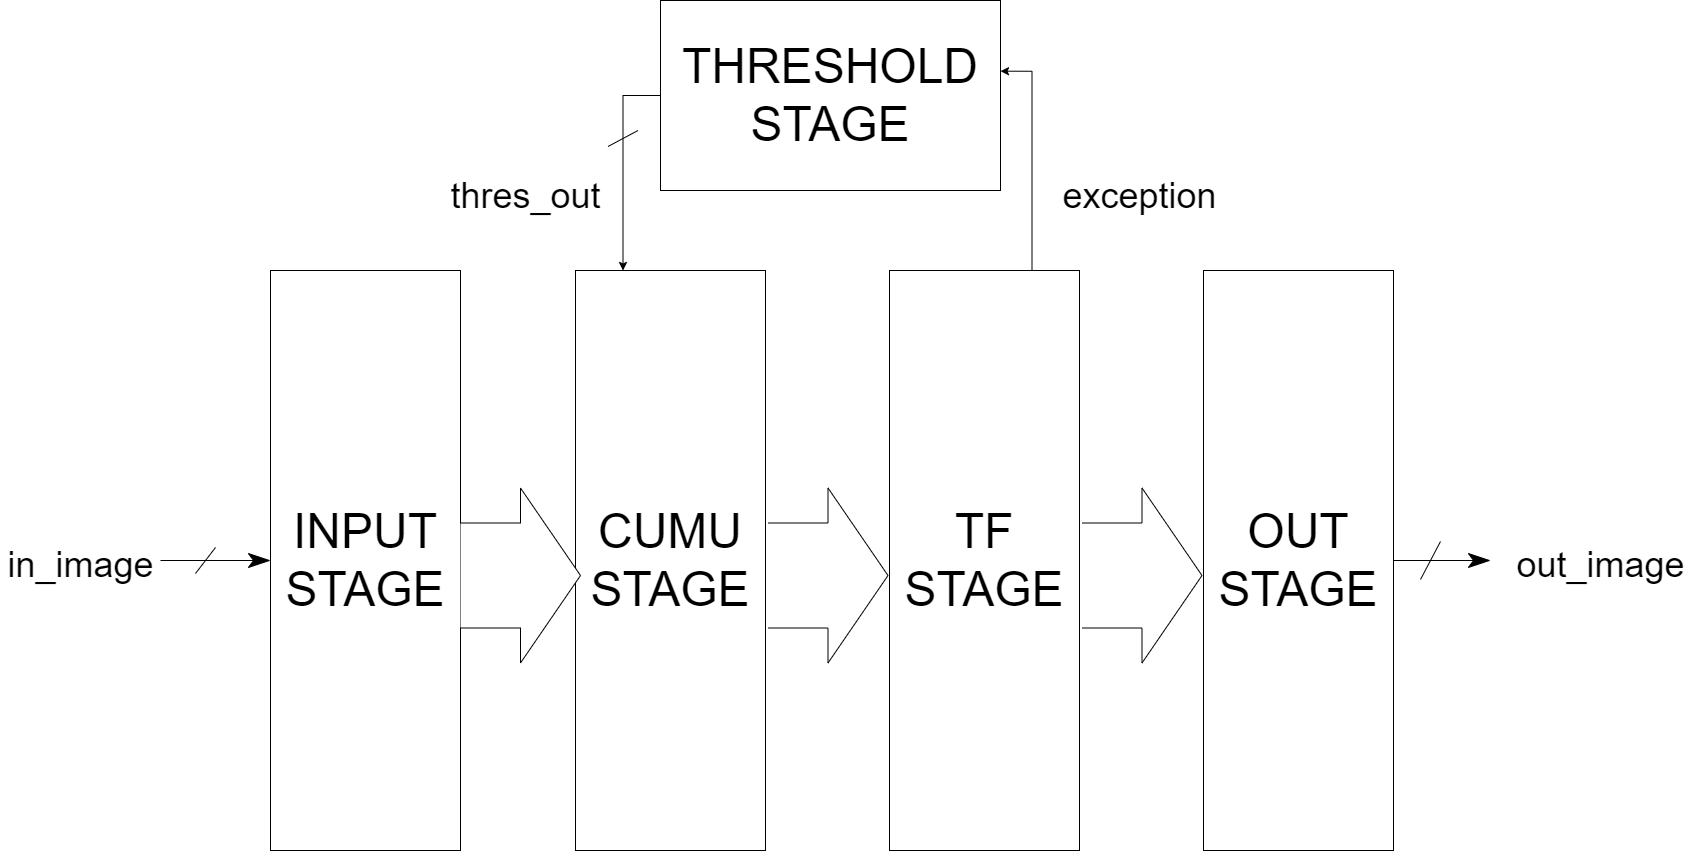

The diagram above was exported from draw.io. Its source (the exported page's mxGraphModel, read from the mxfile embedded in the PNG):
<mxGraphModel dx="3655" dy="2178" grid="1" gridSize="10" guides="1" tooltips="1" connect="1" arrows="1" fold="1" page="1" pageScale="1" pageWidth="1100" pageHeight="850" background="none" math="0" shadow="0">
  <root>
    <mxCell id="0" />
    <mxCell id="1" parent="0" />
    <mxCell id="5VuBzd3828rCCd8GoxPt-8" value="" style="verticalLabelPosition=bottom;shadow=0;dashed=0;align=center;html=1;verticalAlign=top;shape=mxgraph.electrical.transmission.bus_width;pointerEvents=1;fontSize=48;" vertex="1" parent="1">
      <mxGeometry x="-392.5" y="-20" width="30" height="16" as="geometry" />
    </mxCell>
    <mxCell id="KAahDslGpE_hZtpQpJTQ-39" value="" style="verticalLabelPosition=bottom;shadow=0;dashed=0;align=center;html=1;verticalAlign=top;shape=mxgraph.electrical.transmission.bus_width;pointerEvents=1;fontSize=48;" parent="1" vertex="1">
      <mxGeometry x="-805" y="397" width="20" height="26" as="geometry" />
    </mxCell>
    <mxCell id="KAahDslGpE_hZtpQpJTQ-32" value="" style="verticalLabelPosition=bottom;shadow=0;dashed=0;align=center;html=1;verticalAlign=top;shape=mxgraph.electrical.transmission.bus_width;pointerEvents=1;fontSize=48;" parent="1" vertex="1">
      <mxGeometry x="420" y="391" width="20" height="38" as="geometry" />
    </mxCell>
    <mxCell id="KAahDslGpE_hZtpQpJTQ-1" value="&lt;font style=&quot;font-size: 48px;&quot;&gt;INPUT&lt;br&gt;STAGE&lt;/font&gt;" style="rounded=0;whiteSpace=wrap;html=1;" parent="1" vertex="1">
      <mxGeometry x="-730" y="120" width="190" height="580" as="geometry" />
    </mxCell>
    <mxCell id="KAahDslGpE_hZtpQpJTQ-15" value="&lt;font style=&quot;font-size: 48px;&quot;&gt;CUMU&lt;br&gt;STAGE&lt;/font&gt;" style="rounded=0;whiteSpace=wrap;html=1;" parent="1" vertex="1">
      <mxGeometry x="-425" y="120" width="190" height="580" as="geometry" />
    </mxCell>
    <mxCell id="5VuBzd3828rCCd8GoxPt-5" style="edgeStyle=orthogonalEdgeStyle;rounded=0;orthogonalLoop=1;jettySize=auto;html=1;exitX=0.75;exitY=0;exitDx=0;exitDy=0;entryX=1;entryY=0.372;entryDx=0;entryDy=0;entryPerimeter=0;" edge="1" parent="1" source="KAahDslGpE_hZtpQpJTQ-16" target="5VuBzd3828rCCd8GoxPt-1">
      <mxGeometry relative="1" as="geometry" />
    </mxCell>
    <mxCell id="KAahDslGpE_hZtpQpJTQ-16" value="&lt;font style=&quot;font-size: 48px;&quot;&gt;TF&lt;br&gt;STAGE&lt;/font&gt;" style="rounded=0;whiteSpace=wrap;html=1;" parent="1" vertex="1">
      <mxGeometry x="-111" y="120" width="190" height="580" as="geometry" />
    </mxCell>
    <mxCell id="KAahDslGpE_hZtpQpJTQ-18" value="&lt;font style=&quot;font-size: 48px;&quot;&gt;OUT&lt;br&gt;STAGE&lt;/font&gt;" style="rounded=0;whiteSpace=wrap;html=1;" parent="1" vertex="1">
      <mxGeometry x="203" y="120" width="190" height="580" as="geometry" />
    </mxCell>
    <mxCell id="KAahDslGpE_hZtpQpJTQ-21" value="" style="verticalLabelPosition=bottom;shadow=0;dashed=0;align=center;html=1;verticalAlign=top;shape=mxgraph.electrical.transmission.straightBus;fontSize=48;rotation=-90;" parent="1" vertex="1">
      <mxGeometry x="-567.5" y="365" width="175" height="120" as="geometry" />
    </mxCell>
    <mxCell id="KAahDslGpE_hZtpQpJTQ-22" value="" style="verticalLabelPosition=bottom;shadow=0;dashed=0;align=center;html=1;verticalAlign=top;shape=mxgraph.electrical.transmission.straightBus;fontSize=48;rotation=-90;" parent="1" vertex="1">
      <mxGeometry x="-260" y="365" width="175" height="120" as="geometry" />
    </mxCell>
    <mxCell id="KAahDslGpE_hZtpQpJTQ-23" value="" style="verticalLabelPosition=bottom;shadow=0;dashed=0;align=center;html=1;verticalAlign=top;shape=mxgraph.electrical.transmission.straightBus;fontSize=48;rotation=-90;" parent="1" vertex="1">
      <mxGeometry x="54" y="365" width="175" height="120" as="geometry" />
    </mxCell>
    <mxCell id="KAahDslGpE_hZtpQpJTQ-29" value="" style="endArrow=classicThin;html=1;strokeWidth=1;endSize=20;rounded=0;fontSize=48;exitX=1;exitY=0.5;exitDx=0;exitDy=0;" parent="1" source="KAahDslGpE_hZtpQpJTQ-18" edge="1">
      <mxGeometry width="100" relative="1" as="geometry">
        <mxPoint x="-280" y="250" as="sourcePoint" />
        <mxPoint x="490" y="410" as="targetPoint" />
      </mxGeometry>
    </mxCell>
    <mxCell id="KAahDslGpE_hZtpQpJTQ-38" value="" style="endArrow=classicThin;html=1;strokeWidth=1;endSize=20;rounded=0;fontSize=48;entryX=0;entryY=0.5;entryDx=0;entryDy=0;" parent="1" target="KAahDslGpE_hZtpQpJTQ-1" edge="1">
      <mxGeometry width="100" relative="1" as="geometry">
        <mxPoint x="-840" y="410" as="sourcePoint" />
        <mxPoint x="-1000" y="360" as="targetPoint" />
      </mxGeometry>
    </mxCell>
    <mxCell id="KAahDslGpE_hZtpQpJTQ-40" value="&lt;font style=&quot;font-size: 36px;&quot;&gt;out_image&lt;/font&gt;" style="text;html=1;align=center;verticalAlign=middle;resizable=0;points=[];autosize=1;strokeColor=none;fillColor=none;fontSize=48;" parent="1" vertex="1">
      <mxGeometry x="510" y="375" width="180" height="70" as="geometry" />
    </mxCell>
    <mxCell id="KAahDslGpE_hZtpQpJTQ-41" value="&lt;font style=&quot;font-size: 36px;&quot;&gt;in_image&lt;/font&gt;" style="text;html=1;align=center;verticalAlign=middle;resizable=0;points=[];autosize=1;strokeColor=none;fillColor=none;fontSize=48;" parent="1" vertex="1">
      <mxGeometry x="-1000" y="375" width="160" height="70" as="geometry" />
    </mxCell>
    <mxCell id="5VuBzd3828rCCd8GoxPt-4" style="edgeStyle=orthogonalEdgeStyle;rounded=0;orthogonalLoop=1;jettySize=auto;html=1;exitX=0;exitY=0.5;exitDx=0;exitDy=0;entryX=0.25;entryY=0;entryDx=0;entryDy=0;" edge="1" parent="1" source="5VuBzd3828rCCd8GoxPt-1" target="KAahDslGpE_hZtpQpJTQ-15">
      <mxGeometry relative="1" as="geometry" />
    </mxCell>
    <mxCell id="5VuBzd3828rCCd8GoxPt-1" value="&lt;span style=&quot;font-size: 48px;&quot;&gt;THRESHOLD&lt;br&gt;STAGE&lt;br&gt;&lt;/span&gt;" style="rounded=0;whiteSpace=wrap;html=1;" vertex="1" parent="1">
      <mxGeometry x="-340" y="-150" width="340" height="190" as="geometry" />
    </mxCell>
    <mxCell id="5VuBzd3828rCCd8GoxPt-6" value="&lt;font style=&quot;font-size: 36px;&quot;&gt;exception&lt;/font&gt;" style="text;html=1;align=center;verticalAlign=middle;resizable=0;points=[];autosize=1;strokeColor=none;fillColor=none;" vertex="1" parent="1">
      <mxGeometry x="54" y="30" width="170" height="30" as="geometry" />
    </mxCell>
    <mxCell id="5VuBzd3828rCCd8GoxPt-7" value="&lt;font style=&quot;font-size: 36px;&quot;&gt;thres_out&lt;/font&gt;" style="text;html=1;align=center;verticalAlign=middle;resizable=0;points=[];autosize=1;strokeColor=none;fillColor=none;" vertex="1" parent="1">
      <mxGeometry x="-560" y="30" width="170" height="30" as="geometry" />
    </mxCell>
  </root>
</mxGraphModel>